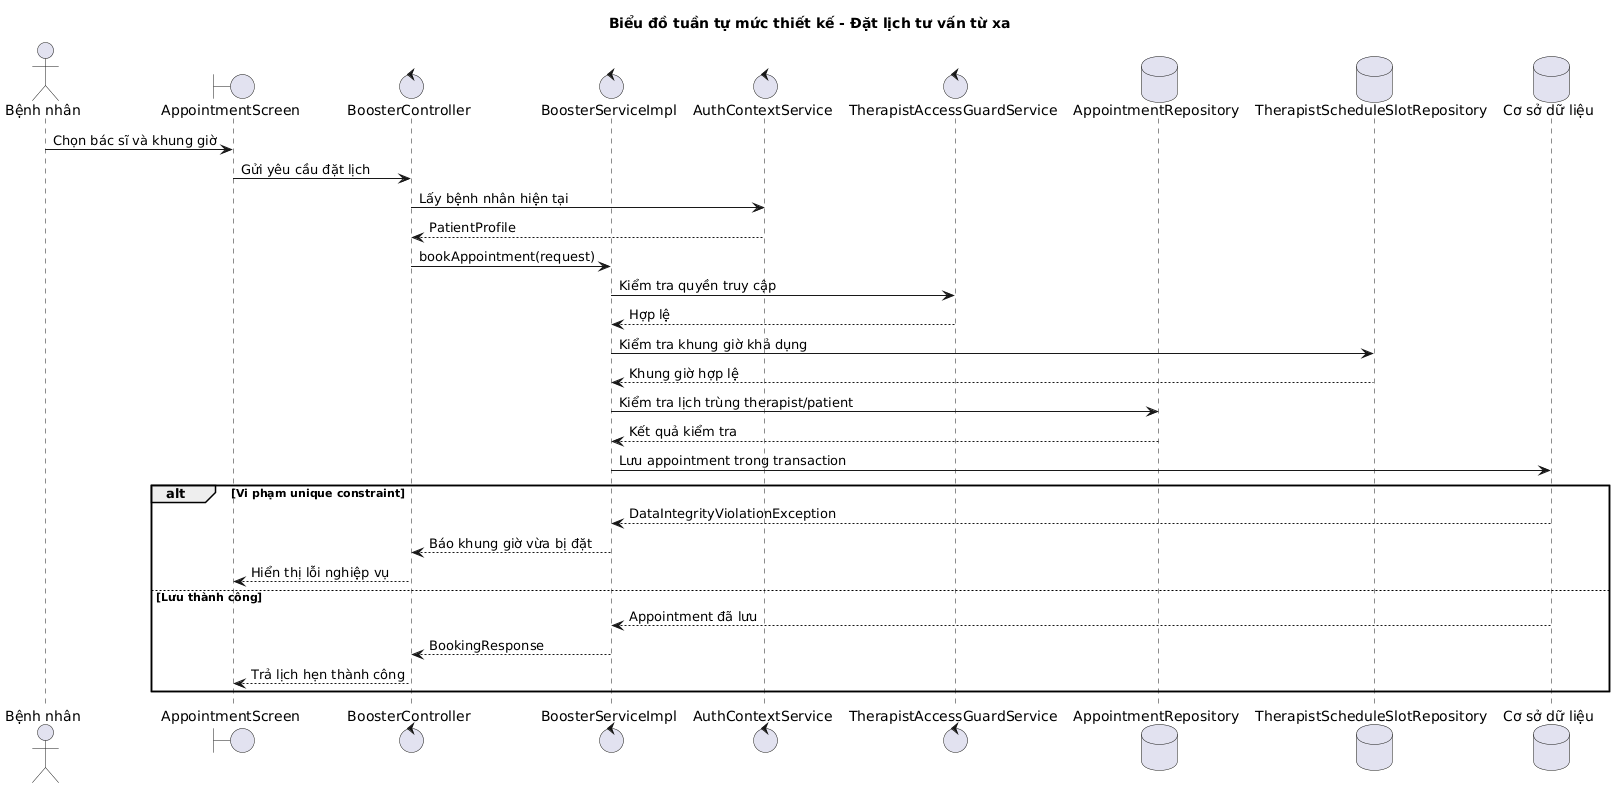

The diagram above was rendered by PlantUML. Its source (embedded in the PNG):
@startuml
skinparam defaultFontName "Times New Roman"
title Biểu đồ tuần tự mức thiết kế - Đặt lịch tư vấn từ xa

actor "Bệnh nhân" as Patient
boundary "AppointmentScreen" as AppointmentView
control "BoosterController" as BoosterController
control "BoosterServiceImpl" as BoosterService
control "AuthContextService" as AuthContext
control "TherapistAccessGuardService" as GuardService
database "AppointmentRepository" as AppointmentRepo
database "TherapistScheduleSlotRepository" as SlotRepo
database "Cơ sở dữ liệu" as DB

Patient -> AppointmentView : Chọn bác sĩ và khung giờ
AppointmentView -> BoosterController : Gửi yêu cầu đặt lịch
BoosterController -> AuthContext : Lấy bệnh nhân hiện tại
AuthContext --> BoosterController : PatientProfile
BoosterController -> BoosterService : bookAppointment(request)
BoosterService -> GuardService : Kiểm tra quyền truy cập
GuardService --> BoosterService : Hợp lệ
BoosterService -> SlotRepo : Kiểm tra khung giờ khả dụng
SlotRepo --> BoosterService : Khung giờ hợp lệ
BoosterService -> AppointmentRepo : Kiểm tra lịch trùng therapist/patient
AppointmentRepo --> BoosterService : Kết quả kiểm tra
BoosterService -> DB : Lưu appointment trong transaction

alt Vi phạm unique constraint
  DB --> BoosterService : DataIntegrityViolationException
  BoosterService --> BoosterController : Báo khung giờ vừa bị đặt
  BoosterController --> AppointmentView : Hiển thị lỗi nghiệp vụ
else Lưu thành công
  DB --> BoosterService : Appointment đã lưu
  BoosterService --> BoosterController : BookingResponse
  BoosterController --> AppointmentView : Trả lịch hẹn thành công
end
@enduml